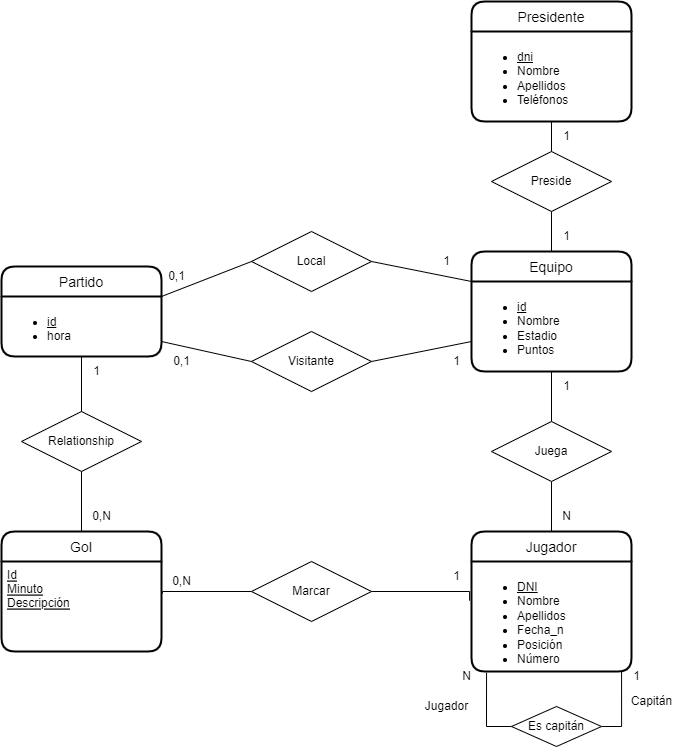

The diagram above was exported from draw.io. Its source (the exported page's mxGraphModel, read from the mxfile embedded in the PNG):
<mxGraphModel dx="1422" dy="705" grid="1" gridSize="10" guides="1" tooltips="1" connect="1" arrows="1" fold="1" page="1" pageScale="1" pageWidth="850" pageHeight="1100" background="#ffffff" math="0" shadow="0">
  <root>
    <mxCell id="0" />
    <mxCell id="1" parent="0" />
    <mxCell id="78cnOmEgxSCNYcIpi3de-22" style="edgeStyle=orthogonalEdgeStyle;rounded=0;orthogonalLoop=1;jettySize=auto;html=1;exitX=0.5;exitY=0;exitDx=0;exitDy=0;entryX=0.5;entryY=1;entryDx=0;entryDy=0;endArrow=none;endFill=0;" parent="1" source="78cnOmEgxSCNYcIpi3de-1" target="78cnOmEgxSCNYcIpi3de-21" edge="1">
      <mxGeometry relative="1" as="geometry" />
    </mxCell>
    <mxCell id="78cnOmEgxSCNYcIpi3de-1" value="Jugador" style="swimlane;childLayout=stackLayout;horizontal=1;startSize=30;horizontalStack=0;rounded=1;fontSize=14;fontStyle=0;strokeWidth=2;resizeParent=0;resizeLast=1;shadow=0;dashed=0;align=center;" parent="1" vertex="1">
      <mxGeometry x="560" y="540" width="160" height="140" as="geometry" />
    </mxCell>
    <mxCell id="78cnOmEgxSCNYcIpi3de-2" value="&lt;ul&gt;&lt;li&gt;&lt;u&gt;DNI&lt;/u&gt;&lt;/li&gt;&lt;li&gt;Nombre&lt;/li&gt;&lt;li&gt;Apellidos&lt;/li&gt;&lt;li&gt;Fecha_n&lt;/li&gt;&lt;li&gt;Posición&lt;/li&gt;&lt;li&gt;Número&lt;/li&gt;&lt;/ul&gt;" style="align=left;strokeColor=none;fillColor=none;spacingLeft=4;fontSize=12;verticalAlign=top;resizable=0;rotatable=0;part=1;fontStyle=0;html=1;" parent="78cnOmEgxSCNYcIpi3de-1" vertex="1">
      <mxGeometry y="30" width="160" height="110" as="geometry" />
    </mxCell>
    <mxCell id="78cnOmEgxSCNYcIpi3de-3" value="Partido" style="swimlane;childLayout=stackLayout;horizontal=1;startSize=30;horizontalStack=0;rounded=1;fontSize=14;fontStyle=0;strokeWidth=2;resizeParent=0;resizeLast=1;shadow=0;dashed=0;align=center;" parent="1" vertex="1">
      <mxGeometry x="90" y="275" width="160" height="90" as="geometry" />
    </mxCell>
    <mxCell id="78cnOmEgxSCNYcIpi3de-4" value="&lt;ul&gt;&lt;li&gt;&lt;u&gt;id&lt;/u&gt;&lt;/li&gt;&lt;li&gt;hora&lt;/li&gt;&lt;/ul&gt;" style="align=left;strokeColor=none;fillColor=none;spacingLeft=4;fontSize=12;verticalAlign=top;resizable=0;rotatable=0;part=1;html=1;" parent="78cnOmEgxSCNYcIpi3de-3" vertex="1">
      <mxGeometry y="30" width="160" height="60" as="geometry" />
    </mxCell>
    <mxCell id="78cnOmEgxSCNYcIpi3de-7" value="Gol" style="swimlane;childLayout=stackLayout;horizontal=1;startSize=30;horizontalStack=0;rounded=1;fontSize=14;fontStyle=0;strokeWidth=2;resizeParent=0;resizeLast=1;shadow=0;dashed=0;align=center;" parent="1" vertex="1">
      <mxGeometry x="90" y="540" width="160" height="120" as="geometry" />
    </mxCell>
    <mxCell id="78cnOmEgxSCNYcIpi3de-8" value="Id&#10;Minuto&#10;Descripción&#10;" style="align=left;strokeColor=none;fillColor=none;spacingLeft=4;fontSize=12;verticalAlign=top;resizable=0;rotatable=0;part=1;fontStyle=4" parent="78cnOmEgxSCNYcIpi3de-7" vertex="1">
      <mxGeometry y="30" width="160" height="90" as="geometry" />
    </mxCell>
    <mxCell id="78cnOmEgxSCNYcIpi3de-9" value="Presidente" style="swimlane;childLayout=stackLayout;horizontal=1;startSize=30;horizontalStack=0;rounded=1;fontSize=14;fontStyle=0;strokeWidth=2;resizeParent=0;resizeLast=1;shadow=0;dashed=0;align=center;" parent="1" vertex="1">
      <mxGeometry x="560" y="10" width="160" height="120" as="geometry" />
    </mxCell>
    <mxCell id="78cnOmEgxSCNYcIpi3de-10" value="&lt;ul&gt;&lt;li&gt;&lt;u&gt;dni&lt;/u&gt;&lt;/li&gt;&lt;li&gt;Nombre&lt;/li&gt;&lt;li&gt;Apellidos&lt;/li&gt;&lt;li&gt;Teléfonos&lt;/li&gt;&lt;/ul&gt;" style="align=left;strokeColor=none;fillColor=none;spacingLeft=4;fontSize=12;verticalAlign=top;resizable=0;rotatable=0;part=1;html=1;" parent="78cnOmEgxSCNYcIpi3de-9" vertex="1">
      <mxGeometry y="30" width="160" height="90" as="geometry" />
    </mxCell>
    <mxCell id="78cnOmEgxSCNYcIpi3de-5" value="Equipo" style="swimlane;childLayout=stackLayout;horizontal=1;startSize=30;horizontalStack=0;rounded=1;fontSize=14;fontStyle=0;strokeWidth=2;resizeParent=0;resizeLast=1;shadow=0;dashed=0;align=center;" parent="1" vertex="1">
      <mxGeometry x="560" y="260" width="160" height="120" as="geometry" />
    </mxCell>
    <mxCell id="78cnOmEgxSCNYcIpi3de-6" value="&lt;ul&gt;&lt;li&gt;&lt;u&gt;id&lt;/u&gt;&lt;/li&gt;&lt;li&gt;Nombre&lt;/li&gt;&lt;li&gt;Estadio&lt;/li&gt;&lt;li&gt;Puntos&lt;/li&gt;&lt;/ul&gt;" style="align=left;strokeColor=none;fillColor=none;spacingLeft=4;fontSize=12;verticalAlign=top;resizable=0;rotatable=0;part=1;html=1;" parent="78cnOmEgxSCNYcIpi3de-5" vertex="1">
      <mxGeometry y="30" width="160" height="90" as="geometry" />
    </mxCell>
    <mxCell id="78cnOmEgxSCNYcIpi3de-15" style="edgeStyle=orthogonalEdgeStyle;rounded=0;orthogonalLoop=1;jettySize=auto;html=1;exitX=0;exitY=0.5;exitDx=0;exitDy=0;entryX=0.094;entryY=1.011;entryDx=0;entryDy=0;entryPerimeter=0;endArrow=none;endFill=0;" parent="1" source="78cnOmEgxSCNYcIpi3de-14" target="78cnOmEgxSCNYcIpi3de-2" edge="1">
      <mxGeometry relative="1" as="geometry">
        <Array as="points">
          <mxPoint x="575" y="735" />
        </Array>
      </mxGeometry>
    </mxCell>
    <mxCell id="78cnOmEgxSCNYcIpi3de-16" style="edgeStyle=orthogonalEdgeStyle;rounded=0;orthogonalLoop=1;jettySize=auto;html=1;exitX=1;exitY=0.5;exitDx=0;exitDy=0;entryX=0.938;entryY=1;entryDx=0;entryDy=0;entryPerimeter=0;endArrow=none;endFill=0;" parent="1" source="78cnOmEgxSCNYcIpi3de-14" target="78cnOmEgxSCNYcIpi3de-2" edge="1">
      <mxGeometry relative="1" as="geometry">
        <Array as="points">
          <mxPoint x="710" y="735" />
        </Array>
      </mxGeometry>
    </mxCell>
    <mxCell id="78cnOmEgxSCNYcIpi3de-14" value="Es capitán" style="shape=rhombus;perimeter=rhombusPerimeter;whiteSpace=wrap;html=1;align=center;" parent="1" vertex="1">
      <mxGeometry x="600" y="715" width="90" height="40" as="geometry" />
    </mxCell>
    <mxCell id="78cnOmEgxSCNYcIpi3de-18" style="edgeStyle=orthogonalEdgeStyle;rounded=0;orthogonalLoop=1;jettySize=auto;html=1;exitX=1;exitY=0.5;exitDx=0;exitDy=0;entryX=-0.012;entryY=0.356;entryDx=0;entryDy=0;entryPerimeter=0;endArrow=none;endFill=0;" parent="1" source="78cnOmEgxSCNYcIpi3de-17" target="78cnOmEgxSCNYcIpi3de-2" edge="1">
      <mxGeometry relative="1" as="geometry">
        <Array as="points">
          <mxPoint x="558" y="600" />
        </Array>
      </mxGeometry>
    </mxCell>
    <mxCell id="78cnOmEgxSCNYcIpi3de-20" style="edgeStyle=orthogonalEdgeStyle;rounded=0;orthogonalLoop=1;jettySize=auto;html=1;exitX=0;exitY=0.5;exitDx=0;exitDy=0;entryX=1.006;entryY=0.356;entryDx=0;entryDy=0;entryPerimeter=0;endArrow=none;endFill=0;" parent="1" source="78cnOmEgxSCNYcIpi3de-17" target="78cnOmEgxSCNYcIpi3de-8" edge="1">
      <mxGeometry relative="1" as="geometry">
        <Array as="points">
          <mxPoint x="251" y="600" />
        </Array>
      </mxGeometry>
    </mxCell>
    <mxCell id="78cnOmEgxSCNYcIpi3de-17" value="Marcar" style="shape=rhombus;perimeter=rhombusPerimeter;whiteSpace=wrap;html=1;align=center;" parent="1" vertex="1">
      <mxGeometry x="340" y="570" width="120" height="60" as="geometry" />
    </mxCell>
    <mxCell id="XZR0ZxqCdoj5Cgv_uk17-1" value="Visitante" style="shape=rhombus;perimeter=rhombusPerimeter;whiteSpace=wrap;html=1;align=center;labelBackgroundColor=none;" parent="1" vertex="1">
      <mxGeometry x="340" y="340" width="120" height="60" as="geometry" />
    </mxCell>
    <mxCell id="XZR0ZxqCdoj5Cgv_uk17-2" value="Local" style="shape=rhombus;perimeter=rhombusPerimeter;whiteSpace=wrap;html=1;align=center;labelBackgroundColor=none;" parent="1" vertex="1">
      <mxGeometry x="340" y="240" width="120" height="60" as="geometry" />
    </mxCell>
    <mxCell id="XZR0ZxqCdoj5Cgv_uk17-3" value="" style="endArrow=none;html=1;rounded=0;labelBackgroundColor=none;entryX=0;entryY=0.25;entryDx=0;entryDy=0;exitX=1;exitY=0.5;exitDx=0;exitDy=0;" parent="1" source="XZR0ZxqCdoj5Cgv_uk17-2" target="78cnOmEgxSCNYcIpi3de-5" edge="1">
      <mxGeometry relative="1" as="geometry">
        <mxPoint x="340" y="360" as="sourcePoint" />
        <mxPoint x="500" y="360" as="targetPoint" />
      </mxGeometry>
    </mxCell>
    <mxCell id="XZR0ZxqCdoj5Cgv_uk17-4" value="" style="endArrow=none;html=1;rounded=0;labelBackgroundColor=none;entryX=0;entryY=0.75;entryDx=0;entryDy=0;exitX=1;exitY=0.5;exitDx=0;exitDy=0;" parent="1" source="XZR0ZxqCdoj5Cgv_uk17-1" target="78cnOmEgxSCNYcIpi3de-5" edge="1">
      <mxGeometry relative="1" as="geometry">
        <mxPoint x="340" y="360" as="sourcePoint" />
        <mxPoint x="500" y="360" as="targetPoint" />
      </mxGeometry>
    </mxCell>
    <mxCell id="XZR0ZxqCdoj5Cgv_uk17-5" value="" style="endArrow=none;html=1;rounded=0;labelBackgroundColor=none;entryX=0;entryY=0.5;entryDx=0;entryDy=0;exitX=1;exitY=0.75;exitDx=0;exitDy=0;" parent="1" source="78cnOmEgxSCNYcIpi3de-4" target="XZR0ZxqCdoj5Cgv_uk17-1" edge="1">
      <mxGeometry relative="1" as="geometry">
        <mxPoint x="340" y="360" as="sourcePoint" />
        <mxPoint x="500" y="360" as="targetPoint" />
      </mxGeometry>
    </mxCell>
    <mxCell id="XZR0ZxqCdoj5Cgv_uk17-6" value="" style="endArrow=none;html=1;rounded=0;labelBackgroundColor=none;entryX=0;entryY=0.5;entryDx=0;entryDy=0;exitX=1;exitY=0;exitDx=0;exitDy=0;" parent="1" source="78cnOmEgxSCNYcIpi3de-4" target="XZR0ZxqCdoj5Cgv_uk17-2" edge="1">
      <mxGeometry relative="1" as="geometry">
        <mxPoint x="340" y="360" as="sourcePoint" />
        <mxPoint x="500" y="360" as="targetPoint" />
      </mxGeometry>
    </mxCell>
    <mxCell id="XZR0ZxqCdoj5Cgv_uk17-7" value="Relationship" style="shape=rhombus;perimeter=rhombusPerimeter;whiteSpace=wrap;html=1;align=center;labelBackgroundColor=none;" parent="1" vertex="1">
      <mxGeometry x="110" y="420" width="120" height="60" as="geometry" />
    </mxCell>
    <mxCell id="78cnOmEgxSCNYcIpi3de-23" style="edgeStyle=orthogonalEdgeStyle;rounded=0;orthogonalLoop=1;jettySize=auto;html=1;exitX=0.5;exitY=0;exitDx=0;exitDy=0;entryX=0.5;entryY=1;entryDx=0;entryDy=0;endArrow=none;endFill=0;" parent="1" source="78cnOmEgxSCNYcIpi3de-21" target="78cnOmEgxSCNYcIpi3de-5" edge="1">
      <mxGeometry relative="1" as="geometry" />
    </mxCell>
    <mxCell id="XZR0ZxqCdoj5Cgv_uk17-8" value="" style="endArrow=none;html=1;rounded=0;labelBackgroundColor=none;entryX=0.5;entryY=0;entryDx=0;entryDy=0;exitX=0.5;exitY=1;exitDx=0;exitDy=0;" parent="1" source="78cnOmEgxSCNYcIpi3de-4" target="XZR0ZxqCdoj5Cgv_uk17-7" edge="1">
      <mxGeometry relative="1" as="geometry">
        <mxPoint x="340" y="360" as="sourcePoint" />
        <mxPoint x="500" y="360" as="targetPoint" />
      </mxGeometry>
    </mxCell>
    <mxCell id="78cnOmEgxSCNYcIpi3de-21" value="Juega" style="shape=rhombus;perimeter=rhombusPerimeter;whiteSpace=wrap;html=1;align=center;" parent="1" vertex="1">
      <mxGeometry x="580" y="430" width="120" height="60" as="geometry" />
    </mxCell>
    <mxCell id="78cnOmEgxSCNYcIpi3de-24" value="1" style="text;html=1;align=center;verticalAlign=middle;resizable=0;points=[];autosize=1;strokeColor=none;fillColor=none;" parent="1" vertex="1">
      <mxGeometry x="640" y="380" width="30" height="30" as="geometry" />
    </mxCell>
    <mxCell id="XZR0ZxqCdoj5Cgv_uk17-9" value="" style="endArrow=none;html=1;rounded=0;labelBackgroundColor=none;entryX=0.5;entryY=0;entryDx=0;entryDy=0;exitX=0.5;exitY=1;exitDx=0;exitDy=0;" parent="1" source="XZR0ZxqCdoj5Cgv_uk17-7" target="78cnOmEgxSCNYcIpi3de-7" edge="1">
      <mxGeometry relative="1" as="geometry">
        <mxPoint x="340" y="360" as="sourcePoint" />
        <mxPoint x="500" y="360" as="targetPoint" />
      </mxGeometry>
    </mxCell>
    <mxCell id="XZR0ZxqCdoj5Cgv_uk17-10" value="Preside" style="shape=rhombus;perimeter=rhombusPerimeter;whiteSpace=wrap;html=1;align=center;labelBackgroundColor=none;" parent="1" vertex="1">
      <mxGeometry x="580" y="160" width="120" height="60" as="geometry" />
    </mxCell>
    <mxCell id="78cnOmEgxSCNYcIpi3de-25" value="N" style="text;html=1;align=center;verticalAlign=middle;resizable=0;points=[];autosize=1;strokeColor=none;fillColor=none;" parent="1" vertex="1">
      <mxGeometry x="640" y="510" width="30" height="30" as="geometry" />
    </mxCell>
    <mxCell id="XZR0ZxqCdoj5Cgv_uk17-11" value="" style="endArrow=none;html=1;rounded=0;labelBackgroundColor=none;entryX=0.5;entryY=1;entryDx=0;entryDy=0;exitX=0.5;exitY=0;exitDx=0;exitDy=0;" parent="1" source="XZR0ZxqCdoj5Cgv_uk17-10" target="78cnOmEgxSCNYcIpi3de-10" edge="1">
      <mxGeometry relative="1" as="geometry">
        <mxPoint x="340" y="360" as="sourcePoint" />
        <mxPoint x="500" y="360" as="targetPoint" />
      </mxGeometry>
    </mxCell>
    <mxCell id="78cnOmEgxSCNYcIpi3de-26" value="1" style="text;html=1;align=center;verticalAlign=middle;resizable=0;points=[];autosize=1;strokeColor=none;fillColor=none;" parent="1" vertex="1">
      <mxGeometry x="530" y="570" width="30" height="30" as="geometry" />
    </mxCell>
    <mxCell id="XZR0ZxqCdoj5Cgv_uk17-12" value="" style="endArrow=none;html=1;rounded=0;labelBackgroundColor=none;entryX=0.5;entryY=0;entryDx=0;entryDy=0;exitX=0.5;exitY=1;exitDx=0;exitDy=0;" parent="1" source="XZR0ZxqCdoj5Cgv_uk17-10" target="78cnOmEgxSCNYcIpi3de-5" edge="1">
      <mxGeometry relative="1" as="geometry">
        <mxPoint x="340" y="360" as="sourcePoint" />
        <mxPoint x="500" y="360" as="targetPoint" />
      </mxGeometry>
    </mxCell>
    <mxCell id="78cnOmEgxSCNYcIpi3de-27" value="0,N" style="text;html=1;align=center;verticalAlign=middle;resizable=0;points=[];autosize=1;strokeColor=none;fillColor=none;" parent="1" vertex="1">
      <mxGeometry x="250" y="575" width="40" height="30" as="geometry" />
    </mxCell>
    <mxCell id="XZR0ZxqCdoj5Cgv_uk17-14" value="1" style="text;html=1;align=center;verticalAlign=middle;resizable=0;points=[];autosize=1;strokeColor=none;fillColor=none;" parent="1" vertex="1">
      <mxGeometry x="170" y="365" width="30" height="30" as="geometry" />
    </mxCell>
    <mxCell id="XZR0ZxqCdoj5Cgv_uk17-15" value="0,N" style="text;html=1;align=center;verticalAlign=middle;resizable=0;points=[];autosize=1;strokeColor=none;fillColor=none;" parent="1" vertex="1">
      <mxGeometry x="170" y="510" width="40" height="30" as="geometry" />
    </mxCell>
    <mxCell id="78cnOmEgxSCNYcIpi3de-28" value="Jugador" style="text;html=1;align=center;verticalAlign=middle;resizable=0;points=[];autosize=1;strokeColor=none;fillColor=none;rotation=0;" parent="1" vertex="1">
      <mxGeometry x="500" y="700" width="70" height="30" as="geometry" />
    </mxCell>
    <mxCell id="XZR0ZxqCdoj5Cgv_uk17-16" value="1" style="text;html=1;align=center;verticalAlign=middle;resizable=0;points=[];autosize=1;strokeColor=none;fillColor=none;" parent="1" vertex="1">
      <mxGeometry x="520" y="255" width="30" height="30" as="geometry" />
    </mxCell>
    <mxCell id="78cnOmEgxSCNYcIpi3de-29" value="Capitán" style="text;html=1;align=center;verticalAlign=middle;resizable=0;points=[];autosize=1;strokeColor=none;fillColor=none;" parent="1" vertex="1">
      <mxGeometry x="710" y="695" width="60" height="30" as="geometry" />
    </mxCell>
    <mxCell id="XZR0ZxqCdoj5Cgv_uk17-17" value="1" style="text;html=1;align=center;verticalAlign=middle;resizable=0;points=[];autosize=1;strokeColor=none;fillColor=none;" parent="1" vertex="1">
      <mxGeometry x="530" y="355" width="30" height="30" as="geometry" />
    </mxCell>
    <mxCell id="78cnOmEgxSCNYcIpi3de-30" value="1" style="text;html=1;align=center;verticalAlign=middle;resizable=0;points=[];autosize=1;strokeColor=none;fillColor=none;" parent="1" vertex="1">
      <mxGeometry x="710" y="670" width="30" height="30" as="geometry" />
    </mxCell>
    <mxCell id="XZR0ZxqCdoj5Cgv_uk17-18" value="0,1" style="text;html=1;align=center;verticalAlign=middle;resizable=0;points=[];autosize=1;strokeColor=none;fillColor=none;" parent="1" vertex="1">
      <mxGeometry x="245" y="270" width="40" height="30" as="geometry" />
    </mxCell>
    <mxCell id="78cnOmEgxSCNYcIpi3de-31" value="N" style="text;html=1;align=center;verticalAlign=middle;resizable=0;points=[];autosize=1;strokeColor=none;fillColor=none;" parent="1" vertex="1">
      <mxGeometry x="540" y="670" width="30" height="30" as="geometry" />
    </mxCell>
    <mxCell id="XZR0ZxqCdoj5Cgv_uk17-19" value="0,1" style="text;html=1;align=center;verticalAlign=middle;resizable=0;points=[];autosize=1;strokeColor=none;fillColor=none;" parent="1" vertex="1">
      <mxGeometry x="250" y="355" width="40" height="30" as="geometry" />
    </mxCell>
    <mxCell id="XZR0ZxqCdoj5Cgv_uk17-20" value="1" style="text;html=1;align=center;verticalAlign=middle;resizable=0;points=[];autosize=1;strokeColor=none;fillColor=none;" parent="1" vertex="1">
      <mxGeometry x="640" y="130" width="30" height="30" as="geometry" />
    </mxCell>
    <mxCell id="XZR0ZxqCdoj5Cgv_uk17-21" value="1" style="text;html=1;align=center;verticalAlign=middle;resizable=0;points=[];autosize=1;strokeColor=none;fillColor=none;" parent="1" vertex="1">
      <mxGeometry x="640" y="230" width="30" height="30" as="geometry" />
    </mxCell>
  </root>
</mxGraphModel>